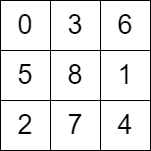

The diagram above was exported from draw.io. Its source (the exported page's mxGraphModel, read from the mxfile embedded in the PNG):
<mxGraphModel dx="1050" dy="581" grid="1" gridSize="10" guides="1" tooltips="1" connect="1" arrows="1" fold="1" page="1" pageScale="1" pageWidth="827" pageHeight="1169" math="0" shadow="0">
  <root>
    <mxCell id="0" />
    <mxCell id="1" parent="0" />
    <mxCell id="ljH2yi5sfm9AVfa5zC2N-10" value="0" style="whiteSpace=wrap;html=1;aspect=fixed;fontSize=27;" parent="1" vertex="1">
      <mxGeometry x="240" y="130" width="50" height="50" as="geometry" />
    </mxCell>
    <mxCell id="ljH2yi5sfm9AVfa5zC2N-13" value="3" style="whiteSpace=wrap;html=1;aspect=fixed;fontSize=27;" parent="1" vertex="1">
      <mxGeometry x="290" y="130" width="50" height="50" as="geometry" />
    </mxCell>
    <mxCell id="MmLA_aKn1_0IkTbJZgGu-1" value="6" style="whiteSpace=wrap;html=1;aspect=fixed;fontSize=27;" parent="1" vertex="1">
      <mxGeometry x="340" y="130" width="50" height="50" as="geometry" />
    </mxCell>
    <mxCell id="5zUnrEdRBIF-aehXunYw-3" value="5" style="whiteSpace=wrap;html=1;aspect=fixed;fontSize=27;" vertex="1" parent="1">
      <mxGeometry x="240" y="180" width="50" height="50" as="geometry" />
    </mxCell>
    <mxCell id="5zUnrEdRBIF-aehXunYw-4" value="8" style="whiteSpace=wrap;html=1;aspect=fixed;fontSize=27;" vertex="1" parent="1">
      <mxGeometry x="290" y="180" width="50" height="50" as="geometry" />
    </mxCell>
    <mxCell id="5zUnrEdRBIF-aehXunYw-5" value="1" style="whiteSpace=wrap;html=1;aspect=fixed;fontSize=27;" vertex="1" parent="1">
      <mxGeometry x="340" y="180" width="50" height="50" as="geometry" />
    </mxCell>
    <mxCell id="5zUnrEdRBIF-aehXunYw-8" value="2" style="whiteSpace=wrap;html=1;aspect=fixed;fontSize=27;" vertex="1" parent="1">
      <mxGeometry x="240" y="230" width="50" height="50" as="geometry" />
    </mxCell>
    <mxCell id="5zUnrEdRBIF-aehXunYw-9" value="7" style="whiteSpace=wrap;html=1;aspect=fixed;fontSize=27;" vertex="1" parent="1">
      <mxGeometry x="290" y="230" width="50" height="50" as="geometry" />
    </mxCell>
    <mxCell id="5zUnrEdRBIF-aehXunYw-10" value="4" style="whiteSpace=wrap;html=1;aspect=fixed;fontSize=27;" vertex="1" parent="1">
      <mxGeometry x="340" y="230" width="50" height="50" as="geometry" />
    </mxCell>
  </root>
</mxGraphModel>